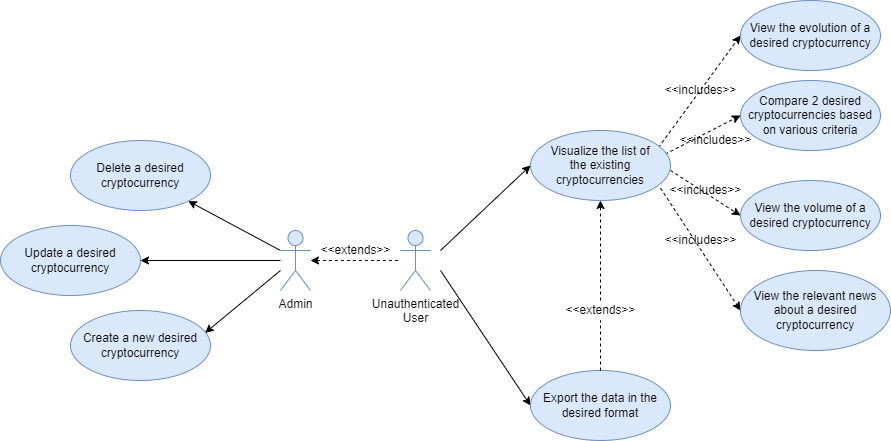

The diagram above was exported from draw.io. Its source (the exported page's mxGraphModel, read from the mxfile embedded in the PNG):
<mxGraphModel dx="1632" dy="450" grid="1" gridSize="10" guides="1" tooltips="1" connect="1" arrows="1" fold="1" page="1" pageScale="1" pageWidth="850" pageHeight="1100" math="0" shadow="0">
  <root>
    <mxCell id="0" />
    <mxCell id="1" parent="0" />
    <mxCell id="shMz_mll0l5beEgI8H49-1" style="rounded=0;orthogonalLoop=1;jettySize=auto;html=1;entryX=0;entryY=0.5;entryDx=0;entryDy=0;" parent="1" target="shMz_mll0l5beEgI8H49-8" edge="1">
      <mxGeometry relative="1" as="geometry">
        <mxPoint x="160" y="260" as="sourcePoint" />
      </mxGeometry>
    </mxCell>
    <mxCell id="shMz_mll0l5beEgI8H49-2" style="edgeStyle=none;rounded=0;orthogonalLoop=1;jettySize=auto;html=1;entryX=0;entryY=0.5;entryDx=0;entryDy=0;" parent="1" target="shMz_mll0l5beEgI8H49-10" edge="1">
      <mxGeometry relative="1" as="geometry">
        <mxPoint x="160" y="280" as="sourcePoint" />
      </mxGeometry>
    </mxCell>
    <mxCell id="shMz_mll0l5beEgI8H49-3" value="Unauthenticated&lt;br&gt;User" style="shape=umlActor;verticalLabelPosition=bottom;verticalAlign=top;html=1;fillColor=#dae8fc;strokeColor=#6c8ebf;" parent="1" vertex="1">
      <mxGeometry x="120" y="240" width="30" height="60" as="geometry" />
    </mxCell>
    <mxCell id="shMz_mll0l5beEgI8H49-4" style="edgeStyle=none;rounded=0;orthogonalLoop=1;jettySize=auto;html=1;exitX=0.914;exitY=0.243;exitDx=0;exitDy=0;entryX=0;entryY=0.5;entryDx=0;entryDy=0;dashed=1;exitPerimeter=0;" parent="1" source="shMz_mll0l5beEgI8H49-8" target="shMz_mll0l5beEgI8H49-13" edge="1">
      <mxGeometry relative="1" as="geometry" />
    </mxCell>
    <mxCell id="shMz_mll0l5beEgI8H49-5" style="edgeStyle=none;rounded=0;orthogonalLoop=1;jettySize=auto;html=1;entryX=0;entryY=0.5;entryDx=0;entryDy=0;dashed=1;exitX=0.962;exitY=0.338;exitDx=0;exitDy=0;exitPerimeter=0;" parent="1" source="shMz_mll0l5beEgI8H49-8" target="shMz_mll0l5beEgI8H49-12" edge="1">
      <mxGeometry relative="1" as="geometry" />
    </mxCell>
    <mxCell id="shMz_mll0l5beEgI8H49-6" style="edgeStyle=none;rounded=0;orthogonalLoop=1;jettySize=auto;html=1;entryX=0;entryY=0.5;entryDx=0;entryDy=0;dashed=1;" parent="1" target="shMz_mll0l5beEgI8H49-11" edge="1">
      <mxGeometry relative="1" as="geometry">
        <mxPoint x="390" y="180" as="sourcePoint" />
      </mxGeometry>
    </mxCell>
    <mxCell id="shMz_mll0l5beEgI8H49-7" style="edgeStyle=none;rounded=0;orthogonalLoop=1;jettySize=auto;html=1;entryX=0;entryY=0.5;entryDx=0;entryDy=0;dashed=1;exitX=0.929;exitY=0.824;exitDx=0;exitDy=0;exitPerimeter=0;" parent="1" source="shMz_mll0l5beEgI8H49-8" target="shMz_mll0l5beEgI8H49-14" edge="1">
      <mxGeometry relative="1" as="geometry" />
    </mxCell>
    <mxCell id="shMz_mll0l5beEgI8H49-8" value="Visualize the list of the&amp;nbsp;existing cryptocurrencies" style="ellipse;whiteSpace=wrap;html=1;fillColor=#dae8fc;strokeColor=#6c8ebf;" parent="1" vertex="1">
      <mxGeometry x="250" y="140" width="140" height="70" as="geometry" />
    </mxCell>
    <mxCell id="shMz_mll0l5beEgI8H49-9" style="edgeStyle=none;rounded=0;orthogonalLoop=1;jettySize=auto;html=1;entryX=0.5;entryY=1;entryDx=0;entryDy=0;dashed=1;startArrow=none;" parent="1" source="shMz_mll0l5beEgI8H49-19" target="shMz_mll0l5beEgI8H49-8" edge="1">
      <mxGeometry relative="1" as="geometry" />
    </mxCell>
    <mxCell id="shMz_mll0l5beEgI8H49-10" value="Export the data in the desired format" style="ellipse;whiteSpace=wrap;html=1;fillColor=#dae8fc;strokeColor=#6c8ebf;" parent="1" vertex="1">
      <mxGeometry x="250" y="380" width="140" height="70" as="geometry" />
    </mxCell>
    <mxCell id="shMz_mll0l5beEgI8H49-11" value="View the volume of a desired cryptocurrency" style="ellipse;whiteSpace=wrap;html=1;fillColor=#dae8fc;strokeColor=#6c8ebf;" parent="1" vertex="1">
      <mxGeometry x="460" y="190" width="140" height="70" as="geometry" />
    </mxCell>
    <mxCell id="shMz_mll0l5beEgI8H49-12" value="Compare 2 desired cryptocurrencies based on various criteria" style="ellipse;whiteSpace=wrap;html=1;fillColor=#dae8fc;strokeColor=#6c8ebf;" parent="1" vertex="1">
      <mxGeometry x="460" y="90" width="140" height="70" as="geometry" />
    </mxCell>
    <mxCell id="shMz_mll0l5beEgI8H49-13" value="View the evolution of a desired cryptocurrency" style="ellipse;whiteSpace=wrap;html=1;fillColor=#dae8fc;strokeColor=#6c8ebf;" parent="1" vertex="1">
      <mxGeometry x="460" y="10" width="140" height="70" as="geometry" />
    </mxCell>
    <mxCell id="shMz_mll0l5beEgI8H49-14" value="View the relevant news about a desired cryptocurrency" style="ellipse;whiteSpace=wrap;html=1;fillColor=#dae8fc;strokeColor=#6c8ebf;" parent="1" vertex="1">
      <mxGeometry x="460" y="280" width="150" height="80" as="geometry" />
    </mxCell>
    <mxCell id="shMz_mll0l5beEgI8H49-15" value="&amp;lt;&amp;lt;includes&amp;gt;&amp;gt;" style="text;html=1;align=center;verticalAlign=middle;resizable=0;points=[];autosize=1;strokeColor=none;fillColor=none;" parent="1" vertex="1">
      <mxGeometry x="375" y="90" width="90" height="20" as="geometry" />
    </mxCell>
    <mxCell id="shMz_mll0l5beEgI8H49-16" value="&amp;lt;&amp;lt;includes&amp;gt;&amp;gt;" style="text;html=1;align=center;verticalAlign=middle;resizable=0;points=[];autosize=1;strokeColor=none;fillColor=none;" parent="1" vertex="1">
      <mxGeometry x="390" y="140" width="90" height="20" as="geometry" />
    </mxCell>
    <mxCell id="shMz_mll0l5beEgI8H49-17" value="&amp;lt;&amp;lt;includes&amp;gt;&amp;gt;" style="text;html=1;align=center;verticalAlign=middle;resizable=0;points=[];autosize=1;strokeColor=none;fillColor=none;" parent="1" vertex="1">
      <mxGeometry x="380" y="190" width="90" height="20" as="geometry" />
    </mxCell>
    <mxCell id="shMz_mll0l5beEgI8H49-18" value="&amp;lt;&amp;lt;includes&amp;gt;&amp;gt;" style="text;html=1;align=center;verticalAlign=middle;resizable=0;points=[];autosize=1;strokeColor=none;fillColor=none;" parent="1" vertex="1">
      <mxGeometry x="375" y="240" width="90" height="20" as="geometry" />
    </mxCell>
    <mxCell id="shMz_mll0l5beEgI8H49-19" value="&amp;lt;&amp;lt;extends&amp;gt;&amp;gt;" style="text;html=1;align=center;verticalAlign=middle;resizable=0;points=[];autosize=1;strokeColor=none;fillColor=none;" parent="1" vertex="1">
      <mxGeometry x="275" y="310" width="90" height="20" as="geometry" />
    </mxCell>
    <mxCell id="shMz_mll0l5beEgI8H49-20" value="" style="edgeStyle=none;rounded=0;orthogonalLoop=1;jettySize=auto;html=1;entryX=0.5;entryY=1;entryDx=0;entryDy=0;dashed=1;endArrow=none;" parent="1" source="shMz_mll0l5beEgI8H49-10" target="shMz_mll0l5beEgI8H49-19" edge="1">
      <mxGeometry relative="1" as="geometry">
        <mxPoint x="320" y="360" as="sourcePoint" />
        <mxPoint x="320" y="210" as="targetPoint" />
      </mxGeometry>
    </mxCell>
    <mxCell id="30vcyoH5ct2GSJYIeXxR-5" value="Create a new desired cryptocurrency" style="ellipse;whiteSpace=wrap;html=1;fillColor=#dae8fc;strokeColor=#6c8ebf;" vertex="1" parent="1">
      <mxGeometry x="-210" y="320" width="140" height="70" as="geometry" />
    </mxCell>
    <mxCell id="30vcyoH5ct2GSJYIeXxR-6" value="Update a desired cryptocurrency" style="ellipse;whiteSpace=wrap;html=1;fillColor=#dae8fc;strokeColor=#6c8ebf;" vertex="1" parent="1">
      <mxGeometry x="-280" y="235" width="140" height="70" as="geometry" />
    </mxCell>
    <mxCell id="30vcyoH5ct2GSJYIeXxR-7" value="Delete a desired cryptocurrency" style="ellipse;whiteSpace=wrap;html=1;fillColor=#dae8fc;strokeColor=#6c8ebf;" vertex="1" parent="1">
      <mxGeometry x="-210" y="150" width="140" height="70" as="geometry" />
    </mxCell>
    <mxCell id="30vcyoH5ct2GSJYIeXxR-18" style="edgeStyle=none;rounded=0;orthogonalLoop=1;jettySize=auto;html=1;dashed=1;startArrow=classic;startFill=1;endArrow=none;endFill=0;" edge="1" parent="1" source="30vcyoH5ct2GSJYIeXxR-17" target="shMz_mll0l5beEgI8H49-3">
      <mxGeometry relative="1" as="geometry" />
    </mxCell>
    <mxCell id="30vcyoH5ct2GSJYIeXxR-20" style="edgeStyle=none;rounded=0;orthogonalLoop=1;jettySize=auto;html=1;" edge="1" parent="1" target="30vcyoH5ct2GSJYIeXxR-7">
      <mxGeometry relative="1" as="geometry">
        <mxPoint y="260" as="sourcePoint" />
      </mxGeometry>
    </mxCell>
    <mxCell id="30vcyoH5ct2GSJYIeXxR-22" style="edgeStyle=none;rounded=0;orthogonalLoop=1;jettySize=auto;html=1;entryX=1;entryY=0.5;entryDx=0;entryDy=0;" edge="1" parent="1" source="30vcyoH5ct2GSJYIeXxR-17" target="30vcyoH5ct2GSJYIeXxR-6">
      <mxGeometry relative="1" as="geometry" />
    </mxCell>
    <mxCell id="30vcyoH5ct2GSJYIeXxR-24" style="edgeStyle=none;rounded=0;orthogonalLoop=1;jettySize=auto;html=1;entryX=0.962;entryY=0.319;entryDx=0;entryDy=0;entryPerimeter=0;" edge="1" parent="1" target="30vcyoH5ct2GSJYIeXxR-5">
      <mxGeometry relative="1" as="geometry">
        <mxPoint y="280" as="sourcePoint" />
      </mxGeometry>
    </mxCell>
    <mxCell id="30vcyoH5ct2GSJYIeXxR-17" value="Admin" style="shape=umlActor;verticalLabelPosition=bottom;verticalAlign=top;html=1;fillColor=#dae8fc;strokeColor=#6c8ebf;" vertex="1" parent="1">
      <mxGeometry y="240" width="30" height="60" as="geometry" />
    </mxCell>
    <mxCell id="30vcyoH5ct2GSJYIeXxR-19" value="&amp;lt;&amp;lt;extends&amp;gt;&amp;gt;" style="text;html=1;align=center;verticalAlign=middle;resizable=0;points=[];autosize=1;strokeColor=none;fillColor=none;" vertex="1" parent="1">
      <mxGeometry x="30" y="250" width="90" height="20" as="geometry" />
    </mxCell>
  </root>
</mxGraphModel>